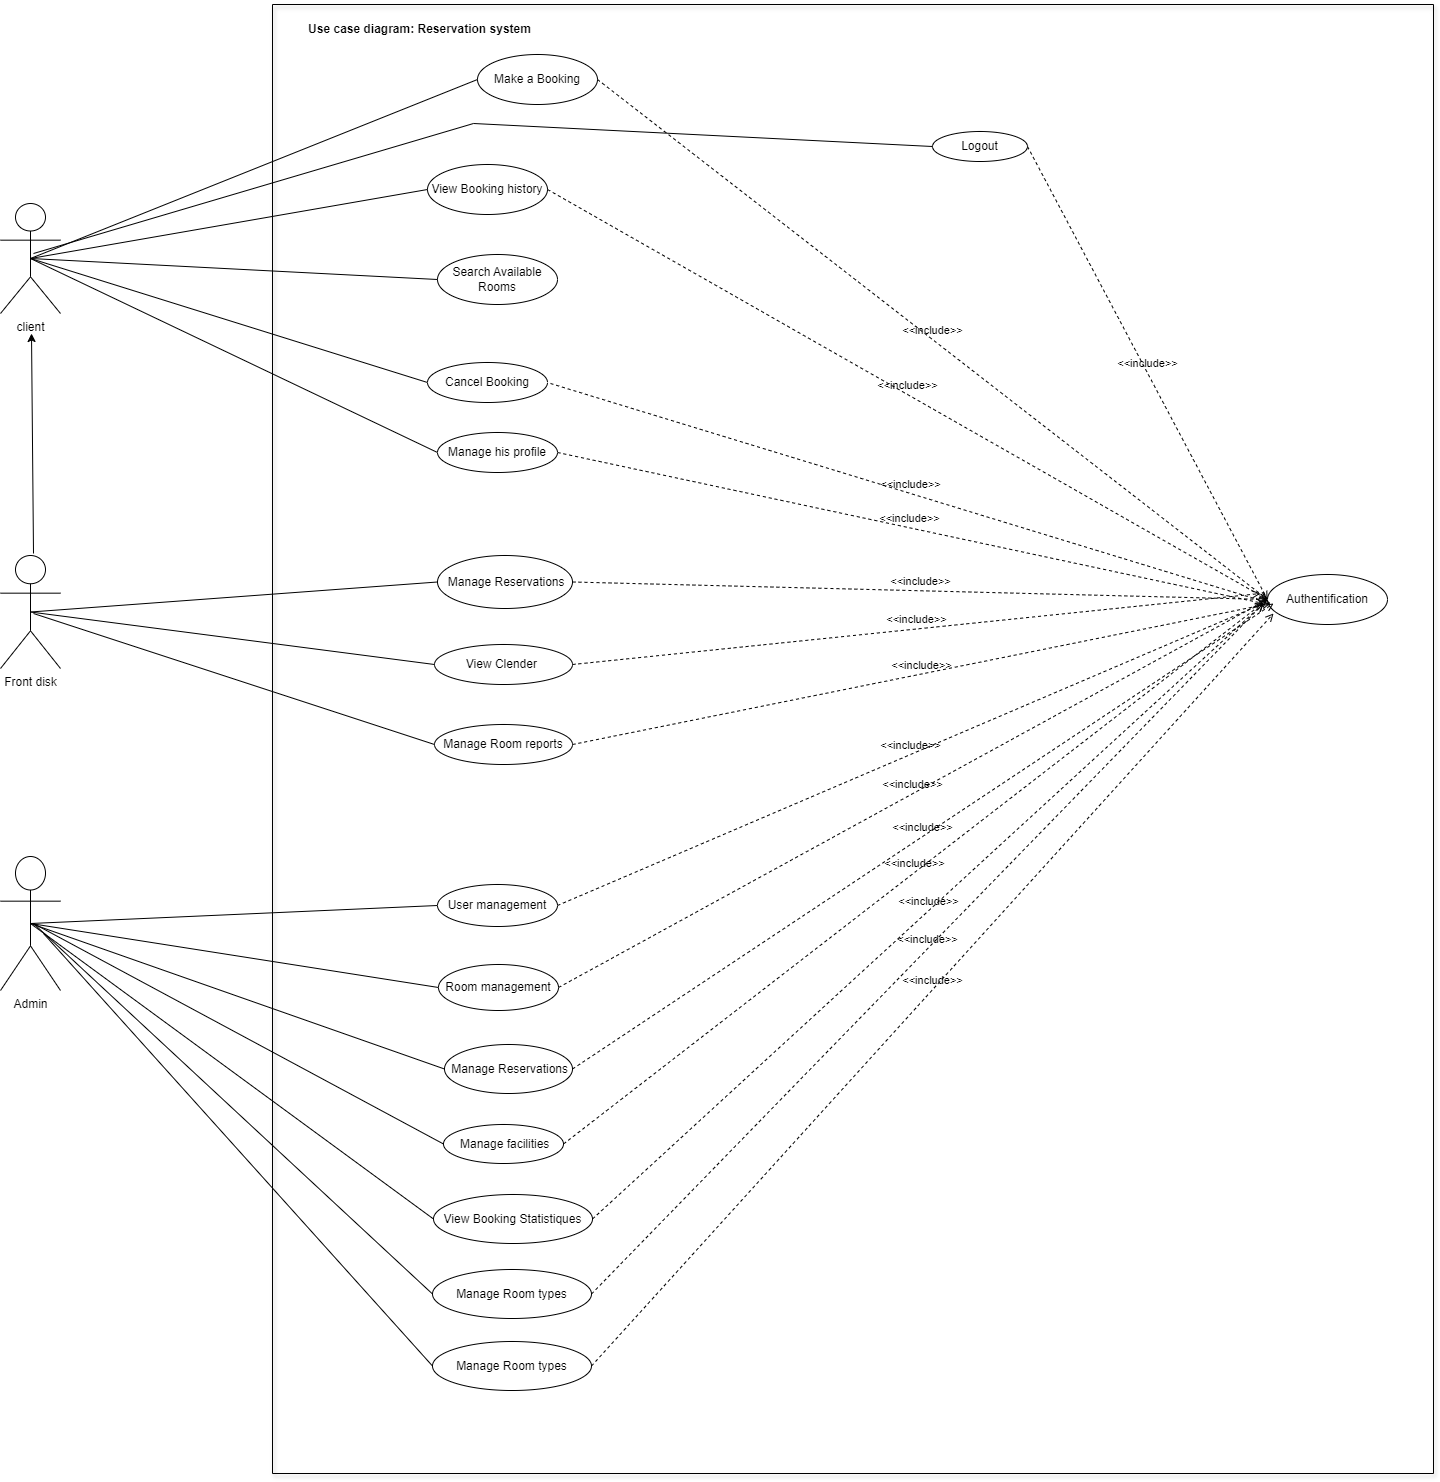

The diagram above was exported from draw.io. Its source (the exported page's mxGraphModel, read from the mxfile embedded in the PNG):
<mxGraphModel dx="2708" dy="1132" grid="1" gridSize="10" guides="1" tooltips="1" connect="1" arrows="1" fold="1" page="1" pageScale="1" pageWidth="827" pageHeight="1169" math="0" shadow="0">
  <root>
    <mxCell id="0" />
    <mxCell id="1" parent="0" />
    <mxCell id="GmxyFF7S4UPzim_haB2O-81" value="" style="swimlane;startSize=0;fillColor=#FFFFFF;shadow=1;" parent="1" vertex="1">
      <mxGeometry x="439" y="161" width="1161" height="1469" as="geometry" />
    </mxCell>
    <mxCell id="GmxyFF7S4UPzim_haB2O-82" value="Authentification" style="ellipse;whiteSpace=wrap;html=1;" parent="GmxyFF7S4UPzim_haB2O-81" vertex="1">
      <mxGeometry x="995" y="570" width="120" height="50" as="geometry" />
    </mxCell>
    <mxCell id="GmxyFF7S4UPzim_haB2O-83" value="Room management" style="ellipse;whiteSpace=wrap;html=1;" parent="GmxyFF7S4UPzim_haB2O-81" vertex="1">
      <mxGeometry x="166" y="960" width="120" height="46" as="geometry" />
    </mxCell>
    <mxCell id="GmxyFF7S4UPzim_haB2O-84" value="Cancel Booking" style="ellipse;whiteSpace=wrap;html=1;" parent="GmxyFF7S4UPzim_haB2O-81" vertex="1">
      <mxGeometry x="155" y="358" width="120" height="40" as="geometry" />
    </mxCell>
    <mxCell id="GmxyFF7S4UPzim_haB2O-85" value="Make a Booking" style="ellipse;whiteSpace=wrap;html=1;" parent="GmxyFF7S4UPzim_haB2O-81" vertex="1">
      <mxGeometry x="205" y="50" width="120" height="50" as="geometry" />
    </mxCell>
    <mxCell id="GmxyFF7S4UPzim_haB2O-86" value="View Booking history" style="ellipse;whiteSpace=wrap;html=1;" parent="GmxyFF7S4UPzim_haB2O-81" vertex="1">
      <mxGeometry x="155" y="160" width="120" height="50" as="geometry" />
    </mxCell>
    <mxCell id="GmxyFF7S4UPzim_haB2O-87" value="User management" style="ellipse;whiteSpace=wrap;html=1;" parent="GmxyFF7S4UPzim_haB2O-81" vertex="1">
      <mxGeometry x="165" y="880" width="120" height="42" as="geometry" />
    </mxCell>
    <mxCell id="GmxyFF7S4UPzim_haB2O-88" value="Search Available Rooms" style="ellipse;whiteSpace=wrap;html=1;" parent="GmxyFF7S4UPzim_haB2O-81" vertex="1">
      <mxGeometry x="165" y="250" width="120" height="50" as="geometry" />
    </mxCell>
    <mxCell id="GmxyFF7S4UPzim_haB2O-89" value="&amp;nbsp;Manage Reservations" style="ellipse;whiteSpace=wrap;html=1;" parent="GmxyFF7S4UPzim_haB2O-81" vertex="1">
      <mxGeometry x="165" y="551" width="135" height="53" as="geometry" />
    </mxCell>
    <mxCell id="GmxyFF7S4UPzim_haB2O-90" value="Logout" style="ellipse;whiteSpace=wrap;html=1;" parent="GmxyFF7S4UPzim_haB2O-81" vertex="1">
      <mxGeometry x="660" y="127" width="95" height="30" as="geometry" />
    </mxCell>
    <mxCell id="GmxyFF7S4UPzim_haB2O-91" value="&lt;b&gt;Use case diagram: Reservation system&lt;/b&gt;" style="text;strokeColor=none;align=center;fillColor=none;html=1;verticalAlign=middle;whiteSpace=wrap;rounded=0;" parent="GmxyFF7S4UPzim_haB2O-81" vertex="1">
      <mxGeometry x="15" y="10" width="265" height="30" as="geometry" />
    </mxCell>
    <mxCell id="GmxyFF7S4UPzim_haB2O-92" value="&amp;lt;&amp;lt;include&amp;gt;&amp;gt;" style="html=1;verticalAlign=bottom;labelBackgroundColor=none;endArrow=open;endFill=0;dashed=1;rounded=0;entryX=0;entryY=0.5;entryDx=0;entryDy=0;exitX=1;exitY=0.5;exitDx=0;exitDy=0;" parent="GmxyFF7S4UPzim_haB2O-81" source="GmxyFF7S4UPzim_haB2O-86" target="GmxyFF7S4UPzim_haB2O-82" edge="1">
      <mxGeometry width="160" relative="1" as="geometry">
        <mxPoint x="205" y="460" as="sourcePoint" />
        <mxPoint x="365" y="460" as="targetPoint" />
      </mxGeometry>
    </mxCell>
    <mxCell id="GmxyFF7S4UPzim_haB2O-93" value="&amp;lt;&amp;lt;include&amp;gt;&amp;gt;" style="html=1;verticalAlign=bottom;labelBackgroundColor=none;endArrow=open;endFill=0;dashed=1;rounded=0;" parent="GmxyFF7S4UPzim_haB2O-81" edge="1">
      <mxGeometry width="160" relative="1" as="geometry">
        <mxPoint x="278" y="379" as="sourcePoint" />
        <mxPoint x="998" y="599" as="targetPoint" />
      </mxGeometry>
    </mxCell>
    <mxCell id="GmxyFF7S4UPzim_haB2O-94" value="&amp;lt;&amp;lt;include&amp;gt;&amp;gt;" style="html=1;verticalAlign=bottom;labelBackgroundColor=none;endArrow=open;endFill=0;dashed=1;rounded=0;entryX=0;entryY=0.5;entryDx=0;entryDy=0;exitX=1;exitY=0.5;exitDx=0;exitDy=0;" parent="GmxyFF7S4UPzim_haB2O-81" source="GmxyFF7S4UPzim_haB2O-89" target="GmxyFF7S4UPzim_haB2O-82" edge="1">
      <mxGeometry width="160" relative="1" as="geometry">
        <mxPoint x="465" y="540" as="sourcePoint" />
        <mxPoint x="669" y="386" as="targetPoint" />
      </mxGeometry>
    </mxCell>
    <mxCell id="GmxyFF7S4UPzim_haB2O-95" value="&amp;lt;&amp;lt;include&amp;gt;&amp;gt;" style="html=1;verticalAlign=bottom;labelBackgroundColor=none;endArrow=open;endFill=0;dashed=1;rounded=0;entryX=0;entryY=0.5;entryDx=0;entryDy=0;exitX=1;exitY=0.5;exitDx=0;exitDy=0;" parent="GmxyFF7S4UPzim_haB2O-81" source="GmxyFF7S4UPzim_haB2O-90" target="GmxyFF7S4UPzim_haB2O-82" edge="1">
      <mxGeometry width="160" relative="1" as="geometry">
        <mxPoint x="635" y="120" as="sourcePoint" />
        <mxPoint x="859" y="-54" as="targetPoint" />
      </mxGeometry>
    </mxCell>
    <mxCell id="GmxyFF7S4UPzim_haB2O-96" value="&amp;lt;&amp;lt;include&amp;gt;&amp;gt;" style="html=1;verticalAlign=bottom;labelBackgroundColor=none;endArrow=open;endFill=0;dashed=1;rounded=0;entryX=0;entryY=0.5;entryDx=0;entryDy=0;exitX=1;exitY=0.5;exitDx=0;exitDy=0;" parent="GmxyFF7S4UPzim_haB2O-81" source="GmxyFF7S4UPzim_haB2O-85" target="GmxyFF7S4UPzim_haB2O-82" edge="1">
      <mxGeometry width="160" relative="1" as="geometry">
        <mxPoint x="255" y="175" as="sourcePoint" />
        <mxPoint x="483" y="73" as="targetPoint" />
      </mxGeometry>
    </mxCell>
    <mxCell id="GmxyFF7S4UPzim_haB2O-97" value="View Clender&amp;nbsp;" style="ellipse;whiteSpace=wrap;html=1;" parent="GmxyFF7S4UPzim_haB2O-81" vertex="1">
      <mxGeometry x="162" y="640" width="138" height="40" as="geometry" />
    </mxCell>
    <mxCell id="pnjt7e_HbTE0DNqoSSGP-82" value="&amp;lt;&amp;lt;include&amp;gt;&amp;gt;" style="html=1;verticalAlign=bottom;labelBackgroundColor=none;endArrow=open;endFill=0;dashed=1;rounded=0;exitX=1;exitY=0.5;exitDx=0;exitDy=0;" parent="GmxyFF7S4UPzim_haB2O-81" source="GmxyFF7S4UPzim_haB2O-87" edge="1">
      <mxGeometry width="160" relative="1" as="geometry">
        <mxPoint x="294" y="603" as="sourcePoint" />
        <mxPoint x="991" y="599" as="targetPoint" />
      </mxGeometry>
    </mxCell>
    <mxCell id="pnjt7e_HbTE0DNqoSSGP-83" value="&amp;lt;&amp;lt;include&amp;gt;&amp;gt;" style="html=1;verticalAlign=bottom;labelBackgroundColor=none;endArrow=open;endFill=0;dashed=1;rounded=0;exitX=1;exitY=0.5;exitDx=0;exitDy=0;entryX=0;entryY=0.5;entryDx=0;entryDy=0;" parent="GmxyFF7S4UPzim_haB2O-81" source="GmxyFF7S4UPzim_haB2O-83" edge="1" target="GmxyFF7S4UPzim_haB2O-82">
      <mxGeometry width="160" relative="1" as="geometry">
        <mxPoint x="286" y="897" as="sourcePoint" />
        <mxPoint x="1008" y="405" as="targetPoint" />
      </mxGeometry>
    </mxCell>
    <mxCell id="pnjt7e_HbTE0DNqoSSGP-84" value="&amp;lt;&amp;lt;include&amp;gt;&amp;gt;" style="html=1;verticalAlign=bottom;labelBackgroundColor=none;endArrow=open;endFill=0;dashed=1;rounded=0;exitX=1;exitY=0.5;exitDx=0;exitDy=0;" parent="GmxyFF7S4UPzim_haB2O-81" source="GmxyFF7S4UPzim_haB2O-97" edge="1">
      <mxGeometry width="160" relative="1" as="geometry">
        <mxPoint x="285" y="969" as="sourcePoint" />
        <mxPoint x="988" y="589" as="targetPoint" />
      </mxGeometry>
    </mxCell>
    <mxCell id="pnjt7e_HbTE0DNqoSSGP-86" value="&amp;nbsp;Manage Reservations" style="ellipse;whiteSpace=wrap;html=1;" parent="GmxyFF7S4UPzim_haB2O-81" vertex="1">
      <mxGeometry x="172" y="1040" width="128" height="49" as="geometry" />
    </mxCell>
    <mxCell id="pnjt7e_HbTE0DNqoSSGP-88" value="&amp;lt;&amp;lt;include&amp;gt;&amp;gt;" style="html=1;verticalAlign=bottom;labelBackgroundColor=none;endArrow=open;endFill=0;dashed=1;rounded=0;exitX=1;exitY=0.5;exitDx=0;exitDy=0;" parent="GmxyFF7S4UPzim_haB2O-81" source="pnjt7e_HbTE0DNqoSSGP-86" edge="1">
      <mxGeometry width="160" relative="1" as="geometry">
        <mxPoint x="296" y="883" as="sourcePoint" />
        <mxPoint x="1001" y="599" as="targetPoint" />
      </mxGeometry>
    </mxCell>
    <mxCell id="qPMNDQQiob-mK-YLndyq-1" value="Manage his profile" style="ellipse;whiteSpace=wrap;html=1;" vertex="1" parent="GmxyFF7S4UPzim_haB2O-81">
      <mxGeometry x="165" y="428" width="120" height="40" as="geometry" />
    </mxCell>
    <mxCell id="qPMNDQQiob-mK-YLndyq-2" value="&amp;lt;&amp;lt;include&amp;gt;&amp;gt;" style="html=1;verticalAlign=bottom;labelBackgroundColor=none;endArrow=open;endFill=0;dashed=1;rounded=0;exitX=1;exitY=0.5;exitDx=0;exitDy=0;" edge="1" parent="GmxyFF7S4UPzim_haB2O-81" source="qPMNDQQiob-mK-YLndyq-1">
      <mxGeometry width="160" relative="1" as="geometry">
        <mxPoint x="288" y="389" as="sourcePoint" />
        <mxPoint x="991" y="599" as="targetPoint" />
      </mxGeometry>
    </mxCell>
    <mxCell id="qPMNDQQiob-mK-YLndyq-7" value="&amp;nbsp;Manage facilities" style="ellipse;whiteSpace=wrap;html=1;" vertex="1" parent="GmxyFF7S4UPzim_haB2O-81">
      <mxGeometry x="171" y="1120" width="120" height="39" as="geometry" />
    </mxCell>
    <mxCell id="qPMNDQQiob-mK-YLndyq-9" value="&amp;lt;&amp;lt;include&amp;gt;&amp;gt;" style="html=1;verticalAlign=bottom;labelBackgroundColor=none;endArrow=open;endFill=0;dashed=1;rounded=0;exitX=1;exitY=0.5;exitDx=0;exitDy=0;entryX=0;entryY=0.5;entryDx=0;entryDy=0;" edge="1" parent="GmxyFF7S4UPzim_haB2O-81" source="qPMNDQQiob-mK-YLndyq-7" target="GmxyFF7S4UPzim_haB2O-82">
      <mxGeometry width="160" relative="1" as="geometry">
        <mxPoint x="301" y="1013" as="sourcePoint" />
        <mxPoint x="1011" y="609" as="targetPoint" />
      </mxGeometry>
    </mxCell>
    <mxCell id="qPMNDQQiob-mK-YLndyq-10" value="Manage Room reports" style="ellipse;whiteSpace=wrap;html=1;" vertex="1" parent="GmxyFF7S4UPzim_haB2O-81">
      <mxGeometry x="162" y="720" width="138" height="40" as="geometry" />
    </mxCell>
    <mxCell id="qPMNDQQiob-mK-YLndyq-11" value="&amp;lt;&amp;lt;include&amp;gt;&amp;gt;" style="html=1;verticalAlign=bottom;labelBackgroundColor=none;endArrow=open;endFill=0;dashed=1;rounded=0;exitX=1;exitY=0.5;exitDx=0;exitDy=0;" edge="1" parent="GmxyFF7S4UPzim_haB2O-81" source="qPMNDQQiob-mK-YLndyq-10">
      <mxGeometry width="160" relative="1" as="geometry">
        <mxPoint x="310" y="670" as="sourcePoint" />
        <mxPoint x="998" y="599" as="targetPoint" />
      </mxGeometry>
    </mxCell>
    <mxCell id="qPMNDQQiob-mK-YLndyq-13" value="View Booking Statistiques" style="ellipse;whiteSpace=wrap;html=1;" vertex="1" parent="GmxyFF7S4UPzim_haB2O-81">
      <mxGeometry x="161" y="1190" width="159" height="49" as="geometry" />
    </mxCell>
    <mxCell id="qPMNDQQiob-mK-YLndyq-14" value="&amp;lt;&amp;lt;include&amp;gt;&amp;gt;" style="html=1;verticalAlign=bottom;labelBackgroundColor=none;endArrow=open;endFill=0;dashed=1;rounded=0;exitX=1;exitY=0.5;exitDx=0;exitDy=0;" edge="1" parent="GmxyFF7S4UPzim_haB2O-81" source="qPMNDQQiob-mK-YLndyq-13">
      <mxGeometry width="160" relative="1" as="geometry">
        <mxPoint x="301" y="1123" as="sourcePoint" />
        <mxPoint x="991" y="599" as="targetPoint" />
      </mxGeometry>
    </mxCell>
    <mxCell id="qPMNDQQiob-mK-YLndyq-16" value="Manage Room types" style="ellipse;whiteSpace=wrap;html=1;" vertex="1" parent="GmxyFF7S4UPzim_haB2O-81">
      <mxGeometry x="160" y="1265" width="159" height="49" as="geometry" />
    </mxCell>
    <mxCell id="qPMNDQQiob-mK-YLndyq-17" value="&amp;lt;&amp;lt;include&amp;gt;&amp;gt;" style="html=1;verticalAlign=bottom;labelBackgroundColor=none;endArrow=open;endFill=0;dashed=1;rounded=0;exitX=1;exitY=0.5;exitDx=0;exitDy=0;" edge="1" parent="GmxyFF7S4UPzim_haB2O-81" source="qPMNDQQiob-mK-YLndyq-16">
      <mxGeometry width="160" relative="1" as="geometry">
        <mxPoint x="330" y="1224" as="sourcePoint" />
        <mxPoint x="991" y="599" as="targetPoint" />
      </mxGeometry>
    </mxCell>
    <mxCell id="qPMNDQQiob-mK-YLndyq-19" value="Manage Room types" style="ellipse;whiteSpace=wrap;html=1;" vertex="1" parent="GmxyFF7S4UPzim_haB2O-81">
      <mxGeometry x="160" y="1337" width="159" height="49" as="geometry" />
    </mxCell>
    <mxCell id="qPMNDQQiob-mK-YLndyq-20" value="&amp;lt;&amp;lt;include&amp;gt;&amp;gt;" style="html=1;verticalAlign=bottom;labelBackgroundColor=none;endArrow=open;endFill=0;dashed=1;rounded=0;exitX=1;exitY=0.5;exitDx=0;exitDy=0;" edge="1" parent="GmxyFF7S4UPzim_haB2O-81" source="qPMNDQQiob-mK-YLndyq-19">
      <mxGeometry width="160" relative="1" as="geometry">
        <mxPoint x="329" y="1299" as="sourcePoint" />
        <mxPoint x="1001" y="609" as="targetPoint" />
      </mxGeometry>
    </mxCell>
    <mxCell id="GmxyFF7S4UPzim_haB2O-104" value="Admin" style="shape=umlActor;verticalLabelPosition=bottom;verticalAlign=top;html=1;outlineConnect=0;" parent="1" vertex="1">
      <mxGeometry x="167" y="1013" width="60" height="134" as="geometry" />
    </mxCell>
    <mxCell id="GmxyFF7S4UPzim_haB2O-105" value="Front disk" style="shape=umlActor;verticalLabelPosition=bottom;verticalAlign=top;html=1;outlineConnect=0;" parent="1" vertex="1">
      <mxGeometry x="167" y="712" width="60" height="113" as="geometry" />
    </mxCell>
    <mxCell id="GmxyFF7S4UPzim_haB2O-106" value="client" style="shape=umlActor;verticalLabelPosition=bottom;verticalAlign=top;html=1;outlineConnect=0;" parent="1" vertex="1">
      <mxGeometry x="167" y="360" width="60" height="110" as="geometry" />
    </mxCell>
    <mxCell id="GmxyFF7S4UPzim_haB2O-107" value="" style="endArrow=none;html=1;rounded=0;entryX=0.5;entryY=0.5;entryDx=0;entryDy=0;entryPerimeter=0;exitX=0;exitY=0.5;exitDx=0;exitDy=0;" parent="1" source="GmxyFF7S4UPzim_haB2O-89" target="GmxyFF7S4UPzim_haB2O-105" edge="1">
      <mxGeometry width="50" height="50" relative="1" as="geometry">
        <mxPoint x="527" y="690" as="sourcePoint" />
        <mxPoint x="190" y="740" as="targetPoint" />
      </mxGeometry>
    </mxCell>
    <mxCell id="GmxyFF7S4UPzim_haB2O-108" value="" style="endArrow=none;html=1;rounded=0;entryX=0.5;entryY=0.5;entryDx=0;entryDy=0;entryPerimeter=0;exitX=0;exitY=0.5;exitDx=0;exitDy=0;" parent="1" source="GmxyFF7S4UPzim_haB2O-88" target="GmxyFF7S4UPzim_haB2O-106" edge="1">
      <mxGeometry width="50" height="50" relative="1" as="geometry">
        <mxPoint x="497" y="630" as="sourcePoint" />
        <mxPoint x="160" y="680" as="targetPoint" />
      </mxGeometry>
    </mxCell>
    <mxCell id="GmxyFF7S4UPzim_haB2O-109" value="" style="endArrow=none;html=1;rounded=0;entryX=0.5;entryY=0.5;entryDx=0;entryDy=0;entryPerimeter=0;exitX=0;exitY=0.5;exitDx=0;exitDy=0;" parent="1" source="GmxyFF7S4UPzim_haB2O-86" target="GmxyFF7S4UPzim_haB2O-106" edge="1">
      <mxGeometry width="50" height="50" relative="1" as="geometry">
        <mxPoint x="487" y="550" as="sourcePoint" />
        <mxPoint x="150" y="600" as="targetPoint" />
      </mxGeometry>
    </mxCell>
    <mxCell id="GmxyFF7S4UPzim_haB2O-110" value="" style="endArrow=none;html=1;rounded=0;entryX=0.5;entryY=0.5;entryDx=0;entryDy=0;entryPerimeter=0;exitX=0;exitY=0.5;exitDx=0;exitDy=0;" parent="1" source="GmxyFF7S4UPzim_haB2O-85" target="GmxyFF7S4UPzim_haB2O-106" edge="1">
      <mxGeometry width="50" height="50" relative="1" as="geometry">
        <mxPoint x="677" y="475" as="sourcePoint" />
        <mxPoint x="337" y="630" as="targetPoint" />
      </mxGeometry>
    </mxCell>
    <mxCell id="GmxyFF7S4UPzim_haB2O-112" value="" style="endArrow=none;html=1;rounded=0;entryX=0.5;entryY=0.5;entryDx=0;entryDy=0;entryPerimeter=0;exitX=0;exitY=0.5;exitDx=0;exitDy=0;" parent="1" source="GmxyFF7S4UPzim_haB2O-84" target="GmxyFF7S4UPzim_haB2O-106" edge="1">
      <mxGeometry width="50" height="50" relative="1" as="geometry">
        <mxPoint x="547" y="640" as="sourcePoint" />
        <mxPoint x="207" y="655" as="targetPoint" />
      </mxGeometry>
    </mxCell>
    <mxCell id="GmxyFF7S4UPzim_haB2O-113" value="" style="endArrow=none;html=1;rounded=0;entryX=0.5;entryY=0.5;entryDx=0;entryDy=0;entryPerimeter=0;exitX=0;exitY=0.5;exitDx=0;exitDy=0;" parent="1" source="GmxyFF7S4UPzim_haB2O-87" target="GmxyFF7S4UPzim_haB2O-104" edge="1">
      <mxGeometry width="50" height="50" relative="1" as="geometry">
        <mxPoint x="-373" y="1093" as="sourcePoint" />
        <mxPoint x="407" y="938" as="targetPoint" />
      </mxGeometry>
    </mxCell>
    <mxCell id="GmxyFF7S4UPzim_haB2O-114" value="" style="endArrow=none;html=1;rounded=0;entryX=0.5;entryY=0.5;entryDx=0;entryDy=0;entryPerimeter=0;exitX=0;exitY=0.5;exitDx=0;exitDy=0;" parent="1" source="GmxyFF7S4UPzim_haB2O-83" target="GmxyFF7S4UPzim_haB2O-104" edge="1">
      <mxGeometry width="50" height="50" relative="1" as="geometry">
        <mxPoint x="-223" y="1078" as="sourcePoint" />
        <mxPoint x="557" y="923" as="targetPoint" />
      </mxGeometry>
    </mxCell>
    <mxCell id="GmxyFF7S4UPzim_haB2O-181" value="" style="endArrow=none;html=1;rounded=0;exitX=0;exitY=0.5;exitDx=0;exitDy=0;entryX=0.5;entryY=0.5;entryDx=0;entryDy=0;entryPerimeter=0;" parent="1" source="GmxyFF7S4UPzim_haB2O-97" target="GmxyFF7S4UPzim_haB2O-105" edge="1">
      <mxGeometry width="50" height="50" relative="1" as="geometry">
        <mxPoint x="637" y="625" as="sourcePoint" />
        <mxPoint x="207" y="790" as="targetPoint" />
      </mxGeometry>
    </mxCell>
    <mxCell id="pnjt7e_HbTE0DNqoSSGP-87" value="" style="endArrow=none;html=1;rounded=0;entryX=0.5;entryY=0.5;entryDx=0;entryDy=0;entryPerimeter=0;exitX=0;exitY=0.5;exitDx=0;exitDy=0;" parent="1" source="pnjt7e_HbTE0DNqoSSGP-86" target="GmxyFF7S4UPzim_haB2O-104" edge="1">
      <mxGeometry width="50" height="50" relative="1" as="geometry">
        <mxPoint x="615" y="1098" as="sourcePoint" />
        <mxPoint x="217" y="1078" as="targetPoint" />
      </mxGeometry>
    </mxCell>
    <mxCell id="pnjt7e_HbTE0DNqoSSGP-89" value="" style="endArrow=classic;html=1;rounded=0;" parent="1" edge="1">
      <mxGeometry width="50" height="50" relative="1" as="geometry">
        <mxPoint x="200" y="710" as="sourcePoint" />
        <mxPoint x="198" y="490" as="targetPoint" />
      </mxGeometry>
    </mxCell>
    <mxCell id="e96HlLMyqCv2jKwIAGsb-1" value="" style="endArrow=none;html=1;rounded=0;exitX=0;exitY=0.5;exitDx=0;exitDy=0;" parent="1" source="GmxyFF7S4UPzim_haB2O-90" edge="1">
      <mxGeometry width="50" height="50" relative="1" as="geometry">
        <mxPoint x="654" y="246" as="sourcePoint" />
        <mxPoint x="200" y="410" as="targetPoint" />
        <Array as="points">
          <mxPoint x="640" y="280" />
        </Array>
      </mxGeometry>
    </mxCell>
    <mxCell id="qPMNDQQiob-mK-YLndyq-3" value="" style="endArrow=none;html=1;rounded=0;entryX=0.5;entryY=0.5;entryDx=0;entryDy=0;entryPerimeter=0;exitX=0;exitY=0.5;exitDx=0;exitDy=0;" edge="1" parent="1" source="qPMNDQQiob-mK-YLndyq-1" target="GmxyFF7S4UPzim_haB2O-106">
      <mxGeometry width="50" height="50" relative="1" as="geometry">
        <mxPoint x="604" y="549" as="sourcePoint" />
        <mxPoint x="207" y="425" as="targetPoint" />
      </mxGeometry>
    </mxCell>
    <mxCell id="qPMNDQQiob-mK-YLndyq-8" value="" style="endArrow=none;html=1;rounded=0;exitX=0;exitY=0.5;exitDx=0;exitDy=0;" edge="1" parent="1" source="qPMNDQQiob-mK-YLndyq-7">
      <mxGeometry width="50" height="50" relative="1" as="geometry">
        <mxPoint x="620" y="1174" as="sourcePoint" />
        <mxPoint x="200" y="1080" as="targetPoint" />
      </mxGeometry>
    </mxCell>
    <mxCell id="qPMNDQQiob-mK-YLndyq-12" value="" style="endArrow=none;html=1;rounded=0;exitX=0;exitY=0.5;exitDx=0;exitDy=0;" edge="1" parent="1" source="qPMNDQQiob-mK-YLndyq-10">
      <mxGeometry width="50" height="50" relative="1" as="geometry">
        <mxPoint x="611" y="831" as="sourcePoint" />
        <mxPoint x="200" y="770" as="targetPoint" />
      </mxGeometry>
    </mxCell>
    <mxCell id="qPMNDQQiob-mK-YLndyq-15" value="" style="endArrow=none;html=1;rounded=0;exitX=0;exitY=0.5;exitDx=0;exitDy=0;entryX=0.5;entryY=0.5;entryDx=0;entryDy=0;entryPerimeter=0;" edge="1" parent="1" source="qPMNDQQiob-mK-YLndyq-13" target="GmxyFF7S4UPzim_haB2O-104">
      <mxGeometry width="50" height="50" relative="1" as="geometry">
        <mxPoint x="620" y="1284" as="sourcePoint" />
        <mxPoint x="200" y="1070" as="targetPoint" />
      </mxGeometry>
    </mxCell>
    <mxCell id="qPMNDQQiob-mK-YLndyq-18" value="" style="endArrow=none;html=1;rounded=0;exitX=0;exitY=0.5;exitDx=0;exitDy=0;" edge="1" parent="1" source="qPMNDQQiob-mK-YLndyq-16">
      <mxGeometry width="50" height="50" relative="1" as="geometry">
        <mxPoint x="610" y="1386" as="sourcePoint" />
        <mxPoint x="200" y="1080" as="targetPoint" />
      </mxGeometry>
    </mxCell>
    <mxCell id="qPMNDQQiob-mK-YLndyq-21" value="" style="endArrow=none;html=1;rounded=0;exitX=0;exitY=0.5;exitDx=0;exitDy=0;" edge="1" parent="1" source="qPMNDQQiob-mK-YLndyq-19">
      <mxGeometry width="50" height="50" relative="1" as="geometry">
        <mxPoint x="609" y="1460" as="sourcePoint" />
        <mxPoint x="210" y="1090" as="targetPoint" />
      </mxGeometry>
    </mxCell>
  </root>
</mxGraphModel>